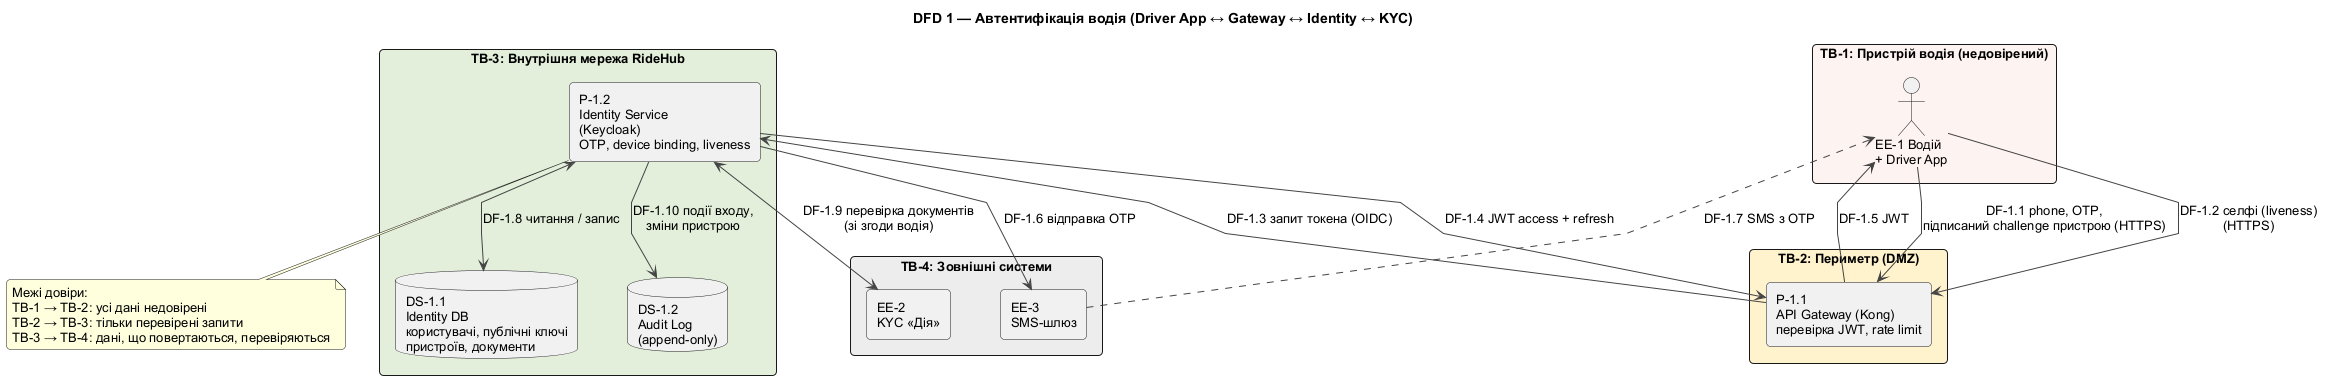

The diagram above was rendered by PlantUML. Its source (embedded in the PNG):
@startuml 09-dfd-driver-auth
!include _style.puml
skinparam linetype polyline
skinparam nodesep 50
skinparam ranksep 70

title DFD 1 — Автентифікація водія (Driver App ↔ Gateway ↔ Identity ↔ KYC)

package "TB-1: Пристрій водія (недовірений)" #FDF2F0 {
  actor "EE-1 Водій\n+ Driver App" as EE1
}

package "TB-2: Периметр (DMZ)" #FFF2CC {
  rectangle "P-1.1\nAPI Gateway (Kong)\nперевірка JWT, rate limit" as P11
}

package "TB-3: Внутрішня мережа RideHub" #E2EFDA {
  rectangle "P-1.2\nIdentity Service\n(Keycloak)\nOTP, device binding, liveness" as P12
  database "DS-1.1\nIdentity DB\nкористувачі, публічні ключі\nпристроїв, документи" as DS11
  database "DS-1.2\nAudit Log\n(append-only)" as DS12
}

package "TB-4: Зовнішні системи" #EDEDED {
  rectangle "EE-2\nKYC «Дія»" as EE2
  rectangle "EE-3\nSMS-шлюз" as EE3
}

EE1 --> P11 : DF-1.1 phone, OTP,\nпідписаний challenge пристрою (HTTPS)
EE1 --> P11 : DF-1.2 селфі (liveness)\n(HTTPS)
P11 --> P12 : DF-1.3 запит токена (OIDC)
P12 --> P11 : DF-1.4 JWT access + refresh
P11 --> EE1 : DF-1.5 JWT
P12 --> EE3 : DF-1.6 відправка OTP
EE3 ..> EE1 : DF-1.7 SMS з OTP
P12 <--> DS11 : DF-1.8 читання / запис
P12 <--> EE2 : DF-1.9 перевірка документів\n(зі згоди водія)
P12 --> DS12 : DF-1.10 події входу,\nзміни пристрою

note bottom of P12
  Межі довіри:
  TB-1 → TB-2: усі дані недовірені
  TB-2 → TB-3: тільки перевірені запити
  TB-3 → TB-4: дані, що повертаються, перевіряються
end note

@enduml